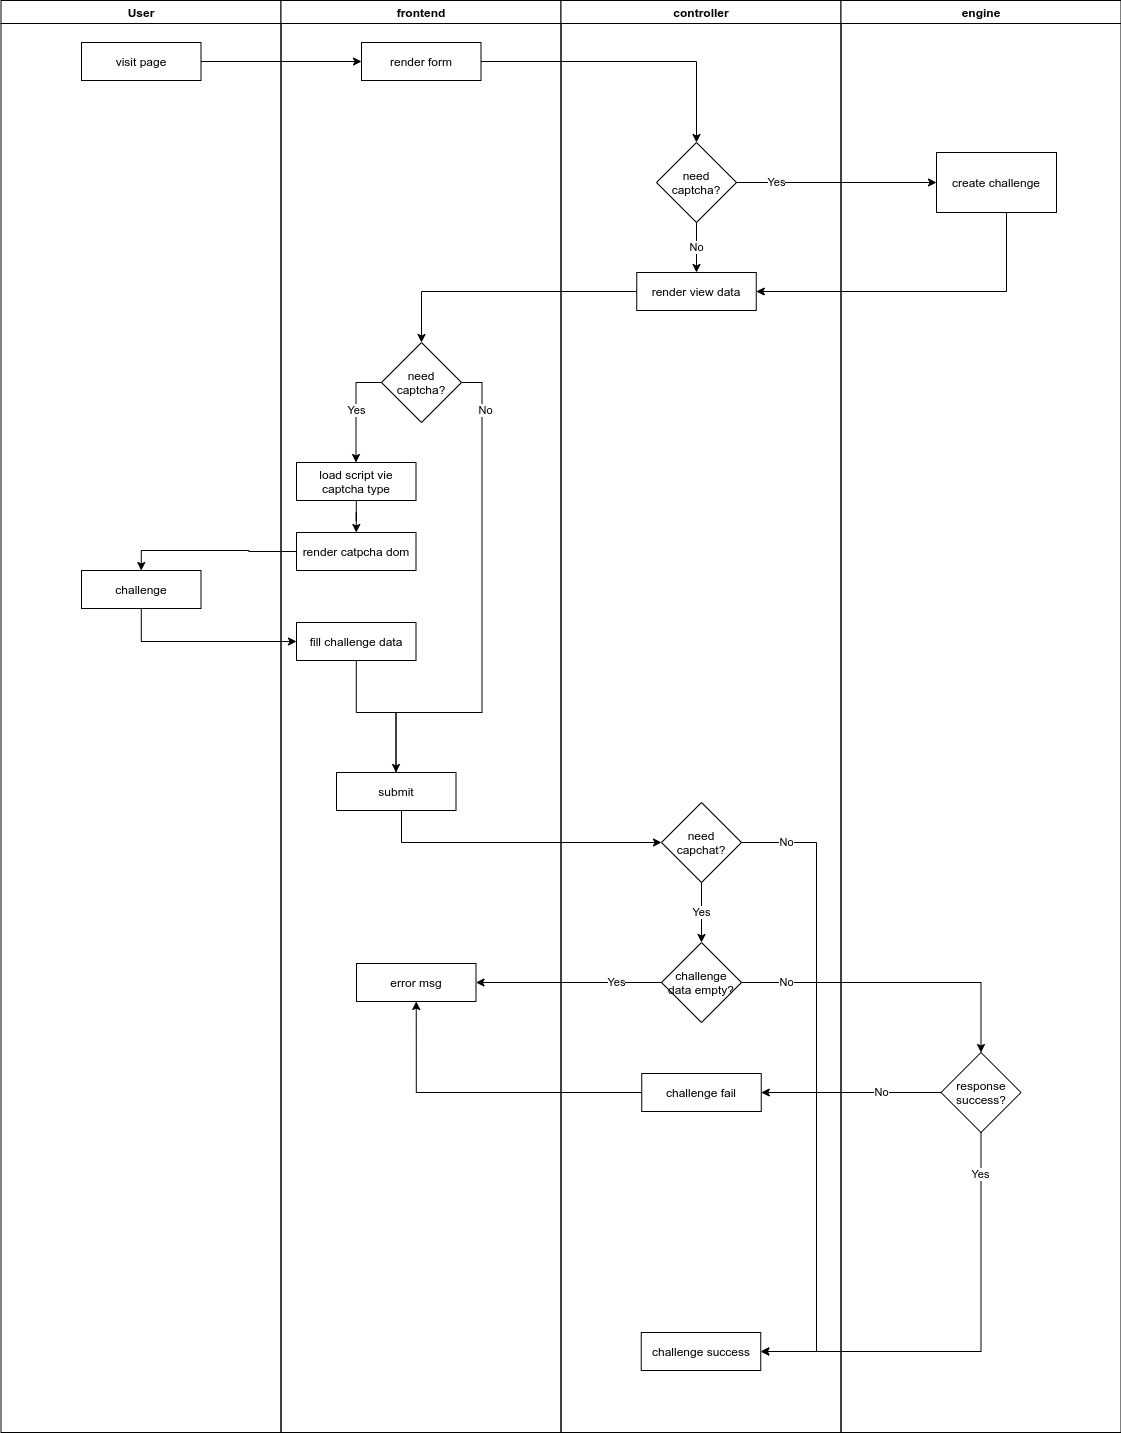

The diagram above was exported from draw.io. Its source (the exported page's mxGraphModel, read from the mxfile embedded in the PNG):
<mxGraphModel dx="1422" dy="1637" grid="1" gridSize="10" guides="1" tooltips="1" connect="1" arrows="1" fold="1" page="1" pageScale="1" pageWidth="1169" pageHeight="826" background="#ffffff" math="0" shadow="0">
  <root>
    <mxCell id="0" />
    <mxCell id="1" parent="0" />
    <mxCell id="2" value="User" style="swimlane;whiteSpace=wrap" vertex="1" parent="1">
      <mxGeometry x="164.5" y="-2" width="280" height="1432" as="geometry">
        <mxRectangle x="164.5" y="128" width="60" height="23" as="alternateBounds" />
      </mxGeometry>
    </mxCell>
    <mxCell id="3" value="visit page" style="rounded=0;whiteSpace=wrap;html=1;" vertex="1" parent="2">
      <mxGeometry x="80.5" y="42" width="119.5" height="38" as="geometry" />
    </mxCell>
    <mxCell id="4" value="challenge" style="rounded=0;whiteSpace=wrap;html=1;" vertex="1" parent="2">
      <mxGeometry x="80.5" y="570" width="119.5" height="38" as="geometry" />
    </mxCell>
    <mxCell id="5" value="frontend" style="swimlane;whiteSpace=wrap" vertex="1" parent="1">
      <mxGeometry x="444.5" y="-2" width="280" height="1432" as="geometry" />
    </mxCell>
    <mxCell id="6" value="" style="edgeStyle=elbowEdgeStyle;elbow=horizontal;verticalAlign=bottom;endArrow=open;endSize=8;strokeColor=#FF0000;endFill=1;rounded=0" edge="1" parent="5">
      <mxGeometry x="40" y="20" as="geometry">
        <mxPoint x="55" y="90" as="targetPoint" />
        <mxPoint x="75" y="70" as="sourcePoint" />
      </mxGeometry>
    </mxCell>
    <mxCell id="7" value="" style="endArrow=open;strokeColor=#FF0000;endFill=1;rounded=0" edge="1" parent="5">
      <mxGeometry relative="1" as="geometry">
        <mxPoint x="75" y="160" as="sourcePoint" />
      </mxGeometry>
    </mxCell>
    <mxCell id="8" value="" style="endArrow=open;strokeColor=#FF0000;endFill=1;rounded=0" edge="1" parent="5">
      <mxGeometry relative="1" as="geometry">
        <mxPoint x="75" y="270" as="sourcePoint" />
      </mxGeometry>
    </mxCell>
    <mxCell id="9" value="yes" style="edgeStyle=elbowEdgeStyle;elbow=horizontal;align=left;verticalAlign=bottom;endArrow=open;endSize=8;strokeColor=#FF0000;exitX=0.5;exitY=0;endFill=1;rounded=0;entryX=0.75;entryY=0.5;entryPerimeter=0" edge="1" parent="5">
      <mxGeometry x="-1" relative="1" as="geometry">
        <mxPoint x="160" y="150" as="targetPoint" />
        <Array as="points">
          <mxPoint x="190" y="180" />
        </Array>
        <mxPoint x="190" y="225" as="sourcePoint" />
      </mxGeometry>
    </mxCell>
    <mxCell id="10" value="no" style="edgeStyle=elbowEdgeStyle;elbow=horizontal;align=left;verticalAlign=top;endArrow=open;endSize=8;strokeColor=#FF0000;endFill=1;rounded=0" edge="1" parent="5">
      <mxGeometry x="-1" relative="1" as="geometry">
        <mxPoint x="190.5" y="325" as="targetPoint" />
      </mxGeometry>
    </mxCell>
    <mxCell id="11" value="" style="endArrow=open;strokeColor=#FF0000;endFill=1;rounded=0" edge="1" parent="5">
      <mxGeometry relative="1" as="geometry">
        <mxPoint x="130" y="245" as="sourcePoint" />
      </mxGeometry>
    </mxCell>
    <mxCell id="12" value="" style="edgeStyle=elbowEdgeStyle;elbow=horizontal;verticalAlign=bottom;endArrow=open;endSize=8;strokeColor=#FF0000;endFill=1;rounded=0" edge="1" parent="5">
      <mxGeometry x="130" y="90" as="geometry">
        <mxPoint x="130" y="135" as="targetPoint" />
      </mxGeometry>
    </mxCell>
    <mxCell id="13" value="render form" style="rounded=0;whiteSpace=wrap;html=1;" vertex="1" parent="5">
      <mxGeometry x="80.5" y="42" width="119.5" height="38" as="geometry" />
    </mxCell>
    <mxCell id="14" value="Yes" style="edgeStyle=orthogonalEdgeStyle;rounded=0;orthogonalLoop=1;jettySize=auto;html=1;" edge="1" parent="5" source="17" target="19">
      <mxGeometry relative="1" as="geometry">
        <Array as="points">
          <mxPoint x="75" y="382" />
        </Array>
      </mxGeometry>
    </mxCell>
    <mxCell id="15" style="edgeStyle=orthogonalEdgeStyle;rounded=0;orthogonalLoop=1;jettySize=auto;html=1;entryX=1;entryY=0.5;entryDx=0;entryDy=0;" edge="1" parent="5" source="17" target="23">
      <mxGeometry relative="1" as="geometry">
        <Array as="points">
          <mxPoint x="201" y="382" />
          <mxPoint x="201" y="712" />
          <mxPoint x="115" y="712" />
          <mxPoint x="115" y="791" />
        </Array>
      </mxGeometry>
    </mxCell>
    <mxCell id="16" value="No" style="edgeLabel;html=1;align=center;verticalAlign=middle;resizable=0;points=[];" vertex="1" connectable="0" parent="15">
      <mxGeometry x="-0.8349" y="3" relative="1" as="geometry">
        <mxPoint as="offset" />
      </mxGeometry>
    </mxCell>
    <mxCell id="17" value="need captcha?" style="rhombus;whiteSpace=wrap;html=1;" vertex="1" parent="5">
      <mxGeometry x="100.5" y="342" width="80" height="80" as="geometry" />
    </mxCell>
    <mxCell id="18" style="edgeStyle=orthogonalEdgeStyle;rounded=0;orthogonalLoop=1;jettySize=auto;html=1;" edge="1" parent="5" source="19" target="20">
      <mxGeometry relative="1" as="geometry" />
    </mxCell>
    <mxCell id="19" value="load script vie captcha type" style="rounded=0;whiteSpace=wrap;html=1;" vertex="1" parent="5">
      <mxGeometry x="15.5" y="462" width="119.5" height="38" as="geometry" />
    </mxCell>
    <mxCell id="20" value="render catpcha dom" style="rounded=0;whiteSpace=wrap;html=1;" vertex="1" parent="5">
      <mxGeometry x="15.5" y="532" width="119.5" height="38" as="geometry" />
    </mxCell>
    <mxCell id="21" style="edgeStyle=orthogonalEdgeStyle;rounded=0;orthogonalLoop=1;jettySize=auto;html=1;" edge="1" parent="5" source="22" target="23">
      <mxGeometry relative="1" as="geometry">
        <Array as="points">
          <mxPoint x="75" y="712" />
          <mxPoint x="115" y="712" />
        </Array>
      </mxGeometry>
    </mxCell>
    <mxCell id="22" value="fill challenge data" style="rounded=0;whiteSpace=wrap;html=1;" vertex="1" parent="5">
      <mxGeometry x="15.5" y="622" width="119.5" height="38" as="geometry" />
    </mxCell>
    <mxCell id="23" value="submit" style="rounded=0;whiteSpace=wrap;html=1;" vertex="1" parent="5">
      <mxGeometry x="55.5" y="772" width="119.5" height="38" as="geometry" />
    </mxCell>
    <mxCell id="24" value="error msg" style="rounded=0;whiteSpace=wrap;html=1;" vertex="1" parent="5">
      <mxGeometry x="75.5" y="963" width="119.5" height="38" as="geometry" />
    </mxCell>
    <mxCell id="25" value="controller" style="swimlane;whiteSpace=wrap;startSize=23;" vertex="1" parent="1">
      <mxGeometry x="724.5" y="-2" width="280" height="1432" as="geometry" />
    </mxCell>
    <mxCell id="26" value="" style="endArrow=open;strokeColor=#FF0000;endFill=1;rounded=0" edge="1" parent="25">
      <mxGeometry relative="1" as="geometry">
        <mxPoint x="145" y="455" as="sourcePoint" />
      </mxGeometry>
    </mxCell>
    <mxCell id="27" value="No" style="edgeStyle=orthogonalEdgeStyle;rounded=0;orthogonalLoop=1;jettySize=auto;html=1;entryX=0.5;entryY=0;entryDx=0;entryDy=0;" edge="1" parent="25" source="28" target="29">
      <mxGeometry relative="1" as="geometry" />
    </mxCell>
    <mxCell id="28" value="need captcha?" style="rhombus;whiteSpace=wrap;html=1;" vertex="1" parent="25">
      <mxGeometry x="95.5" y="142" width="80" height="80" as="geometry" />
    </mxCell>
    <mxCell id="29" value="render view data" style="rounded=0;whiteSpace=wrap;html=1;" vertex="1" parent="25">
      <mxGeometry x="75.75" y="272" width="119.5" height="38" as="geometry" />
    </mxCell>
    <mxCell id="30" value="Yes" style="edgeStyle=orthogonalEdgeStyle;rounded=0;orthogonalLoop=1;jettySize=auto;html=1;" edge="1" parent="25" source="31" target="32">
      <mxGeometry relative="1" as="geometry" />
    </mxCell>
    <mxCell id="31" value="need capchat?" style="rhombus;whiteSpace=wrap;html=1;" vertex="1" parent="25">
      <mxGeometry x="100.5" y="802" width="80" height="80" as="geometry" />
    </mxCell>
    <mxCell id="32" value="&lt;span&gt;challenge data empty?&lt;/span&gt;" style="rhombus;whiteSpace=wrap;html=1;" vertex="1" parent="25">
      <mxGeometry x="100.5" y="942" width="80" height="80" as="geometry" />
    </mxCell>
    <mxCell id="33" value="challenge fail" style="rounded=0;whiteSpace=wrap;html=1;" vertex="1" parent="25">
      <mxGeometry x="80.75" y="1073" width="119.5" height="38" as="geometry" />
    </mxCell>
    <mxCell id="34" value="engine" style="swimlane;whiteSpace=wrap;startSize=23;" vertex="1" parent="1">
      <mxGeometry x="1004.5" y="-2" width="280" height="1432" as="geometry" />
    </mxCell>
    <mxCell id="35" value="" style="endArrow=open;strokeColor=#FF0000;endFill=1;rounded=0" edge="1" parent="34">
      <mxGeometry relative="1" as="geometry">
        <mxPoint x="145" y="455" as="sourcePoint" />
      </mxGeometry>
    </mxCell>
    <mxCell id="36" value="create challenge" style="rounded=0;whiteSpace=wrap;html=1;" vertex="1" parent="34">
      <mxGeometry x="95.5" y="152" width="120" height="60" as="geometry" />
    </mxCell>
    <mxCell id="37" value="response success?" style="rhombus;whiteSpace=wrap;html=1;" vertex="1" parent="34">
      <mxGeometry x="100" y="1052" width="80" height="80" as="geometry" />
    </mxCell>
    <mxCell id="38" style="edgeStyle=orthogonalEdgeStyle;rounded=0;orthogonalLoop=1;jettySize=auto;html=1;entryX=0.5;entryY=0;entryDx=0;entryDy=0;" edge="1" source="13" target="28" parent="1">
      <mxGeometry relative="1" as="geometry" />
    </mxCell>
    <mxCell id="39" style="edgeStyle=orthogonalEdgeStyle;rounded=0;orthogonalLoop=1;jettySize=auto;html=1;" edge="1" source="3" target="13" parent="1">
      <mxGeometry relative="1" as="geometry" />
    </mxCell>
    <mxCell id="40" value="Yes" style="edgeStyle=orthogonalEdgeStyle;rounded=0;orthogonalLoop=1;jettySize=auto;html=1;entryX=0;entryY=0.5;entryDx=0;entryDy=0;" edge="1" source="28" target="36" parent="1">
      <mxGeometry x="-0.6" relative="1" as="geometry">
        <mxPoint as="offset" />
      </mxGeometry>
    </mxCell>
    <mxCell id="41" style="edgeStyle=orthogonalEdgeStyle;rounded=0;orthogonalLoop=1;jettySize=auto;html=1;entryX=1;entryY=0.5;entryDx=0;entryDy=0;" edge="1" source="36" target="29" parent="1">
      <mxGeometry relative="1" as="geometry">
        <Array as="points">
          <mxPoint x="1170" y="289" />
        </Array>
      </mxGeometry>
    </mxCell>
    <mxCell id="42" style="edgeStyle=orthogonalEdgeStyle;rounded=0;orthogonalLoop=1;jettySize=auto;html=1;entryX=0.5;entryY=0;entryDx=0;entryDy=0;" edge="1" source="20" target="4" parent="1">
      <mxGeometry relative="1" as="geometry" />
    </mxCell>
    <mxCell id="43" style="edgeStyle=orthogonalEdgeStyle;rounded=0;orthogonalLoop=1;jettySize=auto;html=1;" edge="1" source="23" target="31" parent="1">
      <mxGeometry relative="1" as="geometry">
        <Array as="points">
          <mxPoint x="565" y="840" />
        </Array>
      </mxGeometry>
    </mxCell>
    <mxCell id="44" value="No" style="edgeStyle=orthogonalEdgeStyle;rounded=0;orthogonalLoop=1;jettySize=auto;html=1;entryX=0.5;entryY=0;entryDx=0;entryDy=0;" edge="1" source="32" target="37" parent="1">
      <mxGeometry x="-0.7092" relative="1" as="geometry">
        <mxPoint as="offset" />
      </mxGeometry>
    </mxCell>
    <mxCell id="45" style="edgeStyle=orthogonalEdgeStyle;rounded=0;orthogonalLoop=1;jettySize=auto;html=1;entryX=1;entryY=0.5;entryDx=0;entryDy=0;" edge="1" source="37" target="33" parent="1">
      <mxGeometry relative="1" as="geometry" />
    </mxCell>
    <mxCell id="46" value="No" style="edgeLabel;html=1;align=center;verticalAlign=middle;resizable=0;points=[];" vertex="1" connectable="0" parent="45">
      <mxGeometry x="-0.3268" y="-1" relative="1" as="geometry">
        <mxPoint x="1" as="offset" />
      </mxGeometry>
    </mxCell>
    <mxCell id="47" value="challenge success" style="rounded=0;whiteSpace=wrap;html=1;" vertex="1" parent="1">
      <mxGeometry x="804.75" y="1330" width="119.5" height="38" as="geometry" />
    </mxCell>
    <mxCell id="48" style="edgeStyle=orthogonalEdgeStyle;rounded=0;orthogonalLoop=1;jettySize=auto;html=1;entryX=1;entryY=0.5;entryDx=0;entryDy=0;" edge="1" source="37" target="47" parent="1">
      <mxGeometry relative="1" as="geometry">
        <Array as="points">
          <mxPoint x="1145" y="1349" />
        </Array>
      </mxGeometry>
    </mxCell>
    <mxCell id="49" value="Yes" style="edgeLabel;html=1;align=center;verticalAlign=middle;resizable=0;points=[];" vertex="1" connectable="0" parent="48">
      <mxGeometry x="-0.8133" y="-1" relative="1" as="geometry">
        <mxPoint as="offset" />
      </mxGeometry>
    </mxCell>
    <mxCell id="50" style="edgeStyle=orthogonalEdgeStyle;rounded=0;orthogonalLoop=1;jettySize=auto;html=1;entryX=0.5;entryY=0;entryDx=0;entryDy=0;" edge="1" source="29" target="17" parent="1">
      <mxGeometry relative="1" as="geometry" />
    </mxCell>
    <mxCell id="51" style="edgeStyle=orthogonalEdgeStyle;rounded=0;orthogonalLoop=1;jettySize=auto;html=1;entryX=0;entryY=0.5;entryDx=0;entryDy=0;" edge="1" source="4" target="22" parent="1">
      <mxGeometry relative="1" as="geometry">
        <Array as="points">
          <mxPoint x="305" y="639" />
        </Array>
      </mxGeometry>
    </mxCell>
    <mxCell id="52" style="edgeStyle=orthogonalEdgeStyle;rounded=0;orthogonalLoop=1;jettySize=auto;html=1;entryX=0.5;entryY=1;entryDx=0;entryDy=0;" edge="1" source="33" target="24" parent="1">
      <mxGeometry relative="1" as="geometry" />
    </mxCell>
    <mxCell id="53" value="Yes" style="edgeStyle=orthogonalEdgeStyle;rounded=0;orthogonalLoop=1;jettySize=auto;html=1;entryX=1;entryY=0.5;entryDx=0;entryDy=0;" edge="1" source="32" target="24" parent="1">
      <mxGeometry x="-0.5148" relative="1" as="geometry">
        <mxPoint as="offset" />
      </mxGeometry>
    </mxCell>
    <mxCell id="54" value="No" style="edgeStyle=orthogonalEdgeStyle;rounded=0;orthogonalLoop=1;jettySize=auto;html=1;entryX=1;entryY=0.5;entryDx=0;entryDy=0;" edge="1" source="31" target="47" parent="1">
      <mxGeometry x="-0.8593" relative="1" as="geometry">
        <Array as="points">
          <mxPoint x="980" y="840" />
          <mxPoint x="980" y="1349" />
        </Array>
        <mxPoint as="offset" />
      </mxGeometry>
    </mxCell>
  </root>
</mxGraphModel>